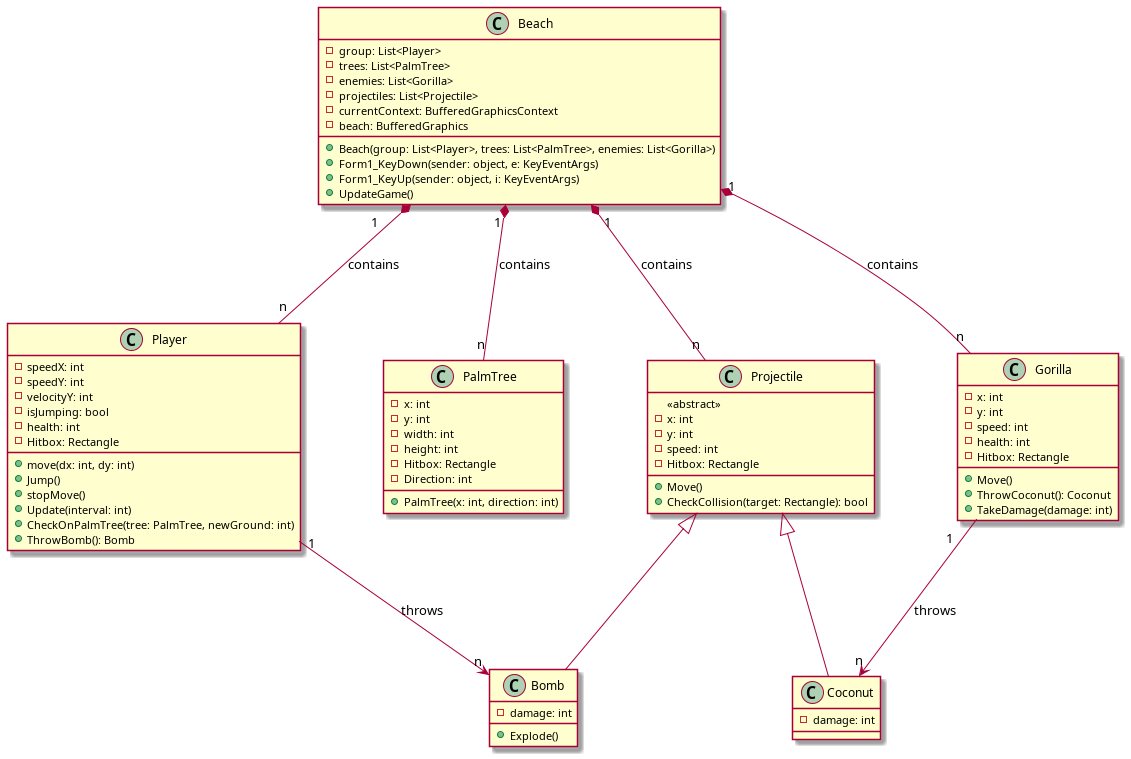

The diagram above was rendered by PlantUML. Its source (embedded in the PNG):
@startuml MonkeyGame_Full_UML_Diagram

class Beach {
  - group: List<Player>
  - trees: List<PalmTree>
  - enemies: List<Gorilla>
  - projectiles: List<Projectile>
  - currentContext: BufferedGraphicsContext
  - beach: BufferedGraphics
  + Beach(group: List<Player>, trees: List<PalmTree>, enemies: List<Gorilla>)
  + Form1_KeyDown(sender: object, e: KeyEventArgs)
  + Form1_KeyUp(sender: object, i: KeyEventArgs)
  + UpdateGame()
}

class Player {
  - speedX: int
  - speedY: int
  - velocityY: int
  - isJumping: bool
  - health: int
  - Hitbox: Rectangle
  + move(dx: int, dy: int)
  + Jump()
  + stopMove()
  + Update(interval: int)
  + CheckOnPalmTree(tree: PalmTree, newGround: int)
  + ThrowBomb(): Bomb
}

class PalmTree {
  - x: int
  - y: int
  - width: int
  - height: int
  - Hitbox: Rectangle
  - Direction: int
  + PalmTree(x: int, direction: int)
}

class Gorilla {
  - x: int
  - y: int
  - speed: int
  - health: int
  - Hitbox: Rectangle
  + Move()
  + ThrowCoconut(): Coconut
  + TakeDamage(damage: int)
}

class Projectile {
  <<abstract>>
  - x: int
  - y: int
  - speed: int
  - Hitbox: Rectangle
  + Move()
  + CheckCollision(target: Rectangle): bool
}

class Bomb {
  - damage: int
  + Explode()
}

class Coconut {
  - damage: int
}

Projectile <|-- Bomb
Projectile <|-- Coconut

Beach "1" *-- "n" Player: contains
Beach "1" *-- "n" PalmTree: contains
Beach "1" *-- "n" Gorilla: contains
Beach "1" *-- "n" Projectile: contains

Player "1" --> "n" Bomb: throws
Gorilla "1" --> "n" Coconut: throws

@enduml